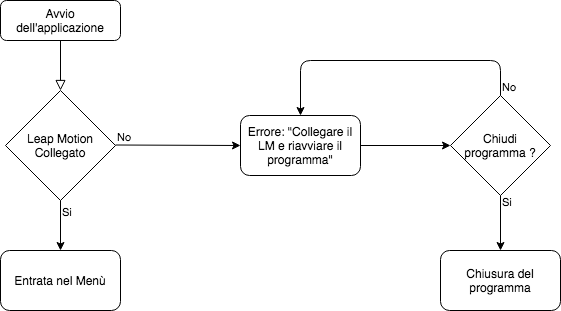

The diagram above was exported from draw.io. Its source (the exported page's mxGraphModel, read from the mxfile embedded in the PNG):
<mxGraphModel dx="465" dy="623" grid="1" gridSize="10" guides="1" tooltips="1" connect="1" arrows="1" fold="1" page="1" pageScale="1" pageWidth="827" pageHeight="1169" math="0" shadow="0">
  <root>
    <mxCell id="WIyWlLk6GJQsqaUBKTNV-0" />
    <mxCell id="WIyWlLk6GJQsqaUBKTNV-1" parent="WIyWlLk6GJQsqaUBKTNV-0" />
    <mxCell id="WIyWlLk6GJQsqaUBKTNV-2" value="" style="rounded=0;html=1;jettySize=auto;orthogonalLoop=1;fontSize=11;endArrow=block;endFill=0;endSize=8;strokeWidth=1;shadow=0;labelBackgroundColor=none;edgeStyle=orthogonalEdgeStyle;" parent="WIyWlLk6GJQsqaUBKTNV-1" source="WIyWlLk6GJQsqaUBKTNV-3" edge="1">
      <mxGeometry relative="1" as="geometry">
        <mxPoint x="220" y="170" as="targetPoint" />
      </mxGeometry>
    </mxCell>
    <mxCell id="WIyWlLk6GJQsqaUBKTNV-3" value="Avvio dell'applicazione" style="rounded=1;whiteSpace=wrap;html=1;fontSize=12;glass=0;strokeWidth=1;shadow=0;" parent="WIyWlLk6GJQsqaUBKTNV-1" vertex="1">
      <mxGeometry x="160" y="80" width="120" height="40" as="geometry" />
    </mxCell>
    <mxCell id="ksfi_SXnNeupFAI2ukC2-0" value="Leap Motion&lt;br&gt;Collegato" style="rhombus;whiteSpace=wrap;html=1;" parent="WIyWlLk6GJQsqaUBKTNV-1" vertex="1">
      <mxGeometry x="165" y="170" width="110" height="110" as="geometry" />
    </mxCell>
    <mxCell id="ksfi_SXnNeupFAI2ukC2-6" value="" style="endArrow=classic;html=1;" parent="WIyWlLk6GJQsqaUBKTNV-1" edge="1">
      <mxGeometry relative="1" as="geometry">
        <mxPoint x="275" y="224.5" as="sourcePoint" />
        <mxPoint x="400" y="225" as="targetPoint" />
      </mxGeometry>
    </mxCell>
    <mxCell id="ksfi_SXnNeupFAI2ukC2-8" value="No" style="edgeLabel;resizable=0;html=1;align=left;verticalAlign=bottom;" parent="ksfi_SXnNeupFAI2ukC2-6" connectable="0" vertex="1">
      <mxGeometry x="-1" relative="1" as="geometry" />
    </mxCell>
    <mxCell id="ksfi_SXnNeupFAI2ukC2-14" style="edgeStyle=orthogonalEdgeStyle;rounded=0;orthogonalLoop=1;jettySize=auto;html=1;entryX=0;entryY=0.5;entryDx=0;entryDy=0;" parent="WIyWlLk6GJQsqaUBKTNV-1" source="ksfi_SXnNeupFAI2ukC2-9" target="ksfi_SXnNeupFAI2ukC2-13" edge="1">
      <mxGeometry relative="1" as="geometry" />
    </mxCell>
    <mxCell id="ksfi_SXnNeupFAI2ukC2-9" value="Errore: &quot;Collegare il LM e riavviare il programma&quot;" style="rounded=1;whiteSpace=wrap;html=1;" parent="WIyWlLk6GJQsqaUBKTNV-1" vertex="1">
      <mxGeometry x="400" y="195" width="120" height="60" as="geometry" />
    </mxCell>
    <mxCell id="ksfi_SXnNeupFAI2ukC2-12" value="Chiusura del programma" style="rounded=1;whiteSpace=wrap;html=1;" parent="WIyWlLk6GJQsqaUBKTNV-1" vertex="1">
      <mxGeometry x="600" y="330" width="120" height="60" as="geometry" />
    </mxCell>
    <mxCell id="ksfi_SXnNeupFAI2ukC2-13" value="Chiudi programma ?" style="rhombus;whiteSpace=wrap;html=1;" parent="WIyWlLk6GJQsqaUBKTNV-1" vertex="1">
      <mxGeometry x="610" y="175" width="100" height="100" as="geometry" />
    </mxCell>
    <mxCell id="ksfi_SXnNeupFAI2ukC2-18" value="" style="endArrow=classic;html=1;entryX=0.5;entryY=0;entryDx=0;entryDy=0;exitX=0.5;exitY=1;exitDx=0;exitDy=0;" parent="WIyWlLk6GJQsqaUBKTNV-1" source="ksfi_SXnNeupFAI2ukC2-13" target="ksfi_SXnNeupFAI2ukC2-12" edge="1">
      <mxGeometry relative="1" as="geometry">
        <mxPoint x="630" y="290" as="sourcePoint" />
        <mxPoint x="790" y="290" as="targetPoint" />
      </mxGeometry>
    </mxCell>
    <mxCell id="ksfi_SXnNeupFAI2ukC2-20" value="Si" style="edgeLabel;resizable=0;html=1;align=left;verticalAlign=bottom;" parent="ksfi_SXnNeupFAI2ukC2-18" connectable="0" vertex="1">
      <mxGeometry x="-1" relative="1" as="geometry">
        <mxPoint y="15" as="offset" />
      </mxGeometry>
    </mxCell>
    <mxCell id="ksfi_SXnNeupFAI2ukC2-21" value="" style="endArrow=classic;html=1;exitX=0.5;exitY=0;exitDx=0;exitDy=0;entryX=0.5;entryY=0;entryDx=0;entryDy=0;" parent="WIyWlLk6GJQsqaUBKTNV-1" source="ksfi_SXnNeupFAI2ukC2-13" target="ksfi_SXnNeupFAI2ukC2-9" edge="1">
      <mxGeometry relative="1" as="geometry">
        <mxPoint x="530" y="120" as="sourcePoint" />
        <mxPoint x="690" y="120" as="targetPoint" />
        <Array as="points">
          <mxPoint x="660" y="140" />
          <mxPoint x="460" y="140" />
        </Array>
      </mxGeometry>
    </mxCell>
    <mxCell id="ksfi_SXnNeupFAI2ukC2-23" value="No" style="edgeLabel;resizable=0;html=1;align=left;verticalAlign=bottom;" parent="ksfi_SXnNeupFAI2ukC2-21" connectable="0" vertex="1">
      <mxGeometry x="-1" relative="1" as="geometry" />
    </mxCell>
    <mxCell id="ksfi_SXnNeupFAI2ukC2-26" value="Entrata nel Menù" style="rounded=1;whiteSpace=wrap;html=1;" parent="WIyWlLk6GJQsqaUBKTNV-1" vertex="1">
      <mxGeometry x="160" y="330" width="120" height="60" as="geometry" />
    </mxCell>
    <mxCell id="ksfi_SXnNeupFAI2ukC2-27" value="" style="endArrow=classic;html=1;entryX=0.5;entryY=0;entryDx=0;entryDy=0;" parent="WIyWlLk6GJQsqaUBKTNV-1" target="ksfi_SXnNeupFAI2ukC2-26" edge="1">
      <mxGeometry relative="1" as="geometry">
        <mxPoint x="220" y="280" as="sourcePoint" />
        <mxPoint x="380" y="280" as="targetPoint" />
      </mxGeometry>
    </mxCell>
    <mxCell id="ksfi_SXnNeupFAI2ukC2-29" value="Si" style="edgeLabel;resizable=0;html=1;align=left;verticalAlign=bottom;" parent="ksfi_SXnNeupFAI2ukC2-27" connectable="0" vertex="1">
      <mxGeometry x="-1" relative="1" as="geometry">
        <mxPoint y="20" as="offset" />
      </mxGeometry>
    </mxCell>
  </root>
</mxGraphModel>